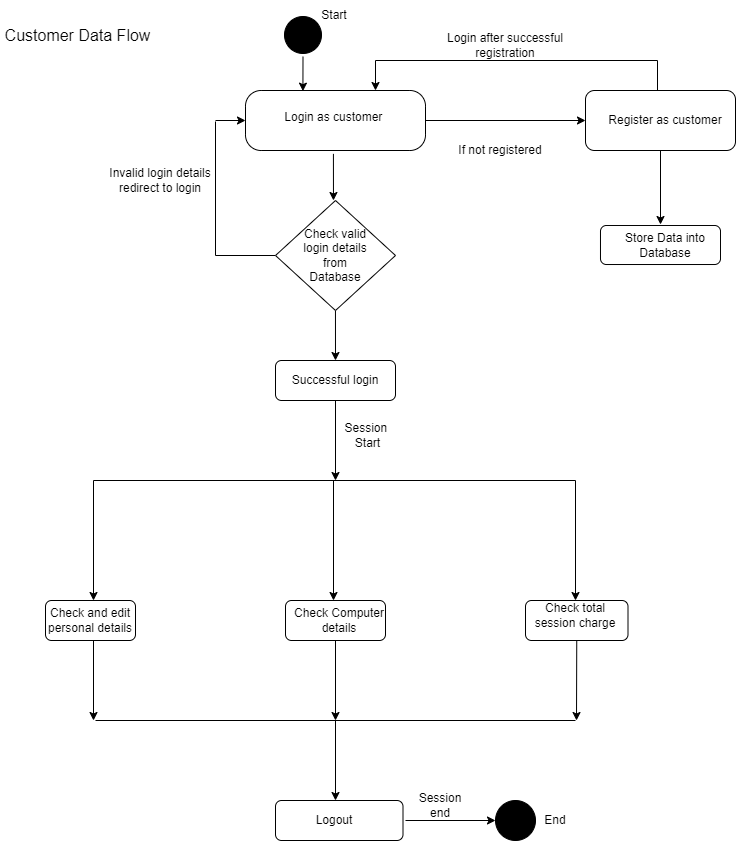

The diagram above was exported from draw.io. Its source (the exported page's mxGraphModel, read from the mxfile embedded in the PNG):
<mxGraphModel dx="782" dy="468" grid="1" gridSize="10" guides="1" tooltips="1" connect="1" arrows="1" fold="1" page="1" pageScale="1" pageWidth="850" pageHeight="1100" math="0" shadow="0">
  <root>
    <mxCell id="0" />
    <mxCell id="1" parent="0" />
    <mxCell id="m_LBmYzhlRHCyYvSxr0G-1" value="" style="ellipse;whiteSpace=wrap;html=1;aspect=fixed;fillColor=#000000;" vertex="1" parent="1">
      <mxGeometry x="349" y="72" width="37" height="37" as="geometry" />
    </mxCell>
    <mxCell id="m_LBmYzhlRHCyYvSxr0G-2" value="Start" style="text;html=1;strokeColor=none;fillColor=none;align=center;verticalAlign=middle;whiteSpace=wrap;rounded=0;" vertex="1" parent="1">
      <mxGeometry x="368.75" y="56" width="60" height="30" as="geometry" />
    </mxCell>
    <mxCell id="m_LBmYzhlRHCyYvSxr0G-3" value="Customer Data Flow" style="text;html=1;strokeColor=none;fillColor=none;align=center;verticalAlign=middle;whiteSpace=wrap;rounded=0;fontStyle=0;fontSize=16;" vertex="1" parent="1">
      <mxGeometry x="65" y="60.5" width="155" height="60" as="geometry" />
    </mxCell>
    <mxCell id="m_LBmYzhlRHCyYvSxr0G-5" value="" style="rounded=1;whiteSpace=wrap;html=1;fontSize=16;fillColor=#FFFFFF;fontColor=none;labelBackgroundColor=none;arcSize=26;noLabel=1;" vertex="1" parent="1">
      <mxGeometry x="310" y="146" width="180" height="60" as="geometry" />
    </mxCell>
    <mxCell id="m_LBmYzhlRHCyYvSxr0G-6" value="&lt;font style=&quot;font-size: 12px&quot;&gt;Login as customer&amp;nbsp;&lt;/font&gt;" style="text;html=1;strokeColor=none;fillColor=none;align=center;verticalAlign=middle;whiteSpace=wrap;rounded=0;labelBackgroundColor=none;fontSize=16;fontColor=none;" vertex="1" parent="1">
      <mxGeometry x="320" y="156" width="160" height="30" as="geometry" />
    </mxCell>
    <mxCell id="m_LBmYzhlRHCyYvSxr0G-8" value="If not registered" style="text;html=1;strokeColor=none;fillColor=none;align=center;verticalAlign=middle;whiteSpace=wrap;rounded=0;labelBackgroundColor=none;fontSize=12;fontColor=none;" vertex="1" parent="1">
      <mxGeometry x="520" y="191" width="90" height="30" as="geometry" />
    </mxCell>
    <mxCell id="m_LBmYzhlRHCyYvSxr0G-10" value="" style="rounded=1;whiteSpace=wrap;html=1;labelBackgroundColor=none;fontSize=12;fontColor=none;fillColor=#FFFFFF;" vertex="1" parent="1">
      <mxGeometry x="650" y="146" width="150" height="60" as="geometry" />
    </mxCell>
    <mxCell id="m_LBmYzhlRHCyYvSxr0G-11" value="Register as customer" style="text;html=1;strokeColor=none;fillColor=none;align=center;verticalAlign=middle;whiteSpace=wrap;rounded=0;labelBackgroundColor=none;fontSize=12;fontColor=none;" vertex="1" parent="1">
      <mxGeometry x="670" y="161" width="120" height="30" as="geometry" />
    </mxCell>
    <mxCell id="m_LBmYzhlRHCyYvSxr0G-12" value="" style="endArrow=classic;html=1;rounded=0;fontSize=12;fontColor=none;exitX=0.5;exitY=1;exitDx=0;exitDy=0;entryX=0.319;entryY=0.011;entryDx=0;entryDy=0;entryPerimeter=0;" edge="1" parent="1" target="m_LBmYzhlRHCyYvSxr0G-5">
      <mxGeometry width="50" height="50" relative="1" as="geometry">
        <mxPoint x="367.5" y="112" as="sourcePoint" />
        <mxPoint x="550" y="136" as="targetPoint" />
      </mxGeometry>
    </mxCell>
    <mxCell id="m_LBmYzhlRHCyYvSxr0G-13" value="" style="endArrow=classic;html=1;rounded=0;fontSize=12;fontColor=none;exitX=1;exitY=0.5;exitDx=0;exitDy=0;entryX=0;entryY=0.5;entryDx=0;entryDy=0;" edge="1" parent="1" source="m_LBmYzhlRHCyYvSxr0G-5" target="m_LBmYzhlRHCyYvSxr0G-10">
      <mxGeometry width="50" height="50" relative="1" as="geometry">
        <mxPoint x="500" y="186" as="sourcePoint" />
        <mxPoint x="550" y="136" as="targetPoint" />
      </mxGeometry>
    </mxCell>
    <mxCell id="m_LBmYzhlRHCyYvSxr0G-14" value="" style="endArrow=none;html=1;rounded=0;fontSize=12;fontColor=none;" edge="1" parent="1">
      <mxGeometry width="50" height="50" relative="1" as="geometry">
        <mxPoint x="722" y="146" as="sourcePoint" />
        <mxPoint x="440" y="116" as="targetPoint" />
        <Array as="points">
          <mxPoint x="722" y="116" />
        </Array>
      </mxGeometry>
    </mxCell>
    <mxCell id="m_LBmYzhlRHCyYvSxr0G-15" value="" style="endArrow=classic;html=1;rounded=0;fontSize=12;fontColor=none;" edge="1" parent="1">
      <mxGeometry width="50" height="50" relative="1" as="geometry">
        <mxPoint x="440" y="116" as="sourcePoint" />
        <mxPoint x="440" y="146" as="targetPoint" />
      </mxGeometry>
    </mxCell>
    <mxCell id="m_LBmYzhlRHCyYvSxr0G-16" value="Login after successful registration" style="text;html=1;strokeColor=none;fillColor=none;align=center;verticalAlign=middle;whiteSpace=wrap;rounded=0;labelBackgroundColor=none;fontSize=12;fontColor=none;" vertex="1" parent="1">
      <mxGeometry x="490" y="86" width="160" height="30" as="geometry" />
    </mxCell>
    <mxCell id="m_LBmYzhlRHCyYvSxr0G-17" value="" style="endArrow=classic;html=1;rounded=0;fontSize=12;fontColor=none;exitX=0.444;exitY=1.056;exitDx=0;exitDy=0;exitPerimeter=0;" edge="1" parent="1">
      <mxGeometry width="50" height="50" relative="1" as="geometry">
        <mxPoint x="397.9200000000001" y="209.3599999999999" as="sourcePoint" />
        <mxPoint x="397.96868475991664" y="256" as="targetPoint" />
      </mxGeometry>
    </mxCell>
    <mxCell id="m_LBmYzhlRHCyYvSxr0G-20" value="" style="endArrow=none;html=1;rounded=0;fontSize=12;fontColor=none;exitX=0;exitY=0.5;exitDx=0;exitDy=0;" edge="1" parent="1" source="m_LBmYzhlRHCyYvSxr0G-26">
      <mxGeometry width="50" height="50" relative="1" as="geometry">
        <mxPoint x="338" y="306" as="sourcePoint" />
        <mxPoint x="280" y="177" as="targetPoint" />
        <Array as="points">
          <mxPoint x="280" y="311" />
        </Array>
      </mxGeometry>
    </mxCell>
    <mxCell id="m_LBmYzhlRHCyYvSxr0G-21" value="" style="endArrow=classic;html=1;rounded=0;fontSize=12;fontColor=none;entryX=0;entryY=0.5;entryDx=0;entryDy=0;" edge="1" parent="1" target="m_LBmYzhlRHCyYvSxr0G-5">
      <mxGeometry width="50" height="50" relative="1" as="geometry">
        <mxPoint x="280" y="176" as="sourcePoint" />
        <mxPoint x="520" y="206" as="targetPoint" />
      </mxGeometry>
    </mxCell>
    <mxCell id="m_LBmYzhlRHCyYvSxr0G-22" value="Invalid login details redirect to login" style="text;html=1;strokeColor=none;fillColor=none;align=center;verticalAlign=middle;whiteSpace=wrap;rounded=0;labelBackgroundColor=none;fontSize=12;fontColor=none;" vertex="1" parent="1">
      <mxGeometry x="170" y="221" width="110" height="30" as="geometry" />
    </mxCell>
    <mxCell id="m_LBmYzhlRHCyYvSxr0G-23" value="" style="endArrow=classic;html=1;rounded=0;fontSize=12;fontColor=none;exitX=0.483;exitY=1;exitDx=0;exitDy=0;exitPerimeter=0;" edge="1" parent="1">
      <mxGeometry width="50" height="50" relative="1" as="geometry">
        <mxPoint x="399.96000000000004" y="366" as="sourcePoint" />
        <mxPoint x="400" y="416" as="targetPoint" />
      </mxGeometry>
    </mxCell>
    <mxCell id="m_LBmYzhlRHCyYvSxr0G-26" value="" style="rhombus;whiteSpace=wrap;html=1;labelBackgroundColor=none;fontSize=12;fontColor=none;fillColor=#FFFFFF;" vertex="1" parent="1">
      <mxGeometry x="340" y="256" width="120" height="110" as="geometry" />
    </mxCell>
    <mxCell id="m_LBmYzhlRHCyYvSxr0G-27" value="Check valid login details from Database" style="text;html=1;strokeColor=none;fillColor=none;align=center;verticalAlign=middle;whiteSpace=wrap;rounded=0;labelBackgroundColor=none;fontSize=12;fontColor=none;" vertex="1" parent="1">
      <mxGeometry x="360" y="296" width="80" height="30" as="geometry" />
    </mxCell>
    <mxCell id="m_LBmYzhlRHCyYvSxr0G-28" value="" style="rounded=1;whiteSpace=wrap;html=1;labelBackgroundColor=none;fontSize=12;fontColor=none;fillColor=#FFFFFF;" vertex="1" parent="1">
      <mxGeometry x="340" y="416" width="120" height="40" as="geometry" />
    </mxCell>
    <mxCell id="m_LBmYzhlRHCyYvSxr0G-29" style="edgeStyle=orthogonalEdgeStyle;rounded=0;orthogonalLoop=1;jettySize=auto;html=1;exitX=0.5;exitY=1;exitDx=0;exitDy=0;fontSize=12;fontColor=none;" edge="1" parent="1" source="m_LBmYzhlRHCyYvSxr0G-28" target="m_LBmYzhlRHCyYvSxr0G-28">
      <mxGeometry relative="1" as="geometry" />
    </mxCell>
    <mxCell id="m_LBmYzhlRHCyYvSxr0G-30" value="Successful login" style="text;html=1;strokeColor=none;fillColor=none;align=center;verticalAlign=middle;whiteSpace=wrap;rounded=0;labelBackgroundColor=none;fontSize=12;fontColor=none;" vertex="1" parent="1">
      <mxGeometry x="350" y="421" width="100" height="30" as="geometry" />
    </mxCell>
    <mxCell id="m_LBmYzhlRHCyYvSxr0G-31" value="" style="endArrow=classic;html=1;rounded=0;fontSize=12;fontColor=none;" edge="1" parent="1">
      <mxGeometry width="50" height="50" relative="1" as="geometry">
        <mxPoint x="400" y="456" as="sourcePoint" />
        <mxPoint x="400" y="536" as="targetPoint" />
      </mxGeometry>
    </mxCell>
    <mxCell id="m_LBmYzhlRHCyYvSxr0G-32" value="" style="endArrow=none;html=1;rounded=0;fontSize=12;fontColor=none;" edge="1" parent="1">
      <mxGeometry width="50" height="50" relative="1" as="geometry">
        <mxPoint x="158" y="536" as="sourcePoint" />
        <mxPoint x="640" y="536" as="targetPoint" />
      </mxGeometry>
    </mxCell>
    <mxCell id="m_LBmYzhlRHCyYvSxr0G-33" value="" style="endArrow=classic;html=1;rounded=0;fontSize=12;fontColor=none;" edge="1" parent="1">
      <mxGeometry width="50" height="50" relative="1" as="geometry">
        <mxPoint x="158" y="536" as="sourcePoint" />
        <mxPoint x="158" y="656" as="targetPoint" />
      </mxGeometry>
    </mxCell>
    <mxCell id="m_LBmYzhlRHCyYvSxr0G-34" value="" style="endArrow=classic;html=1;rounded=0;fontSize=12;fontColor=none;" edge="1" parent="1">
      <mxGeometry width="50" height="50" relative="1" as="geometry">
        <mxPoint x="398" y="536" as="sourcePoint" />
        <mxPoint x="398" y="656" as="targetPoint" />
      </mxGeometry>
    </mxCell>
    <mxCell id="m_LBmYzhlRHCyYvSxr0G-35" value="" style="endArrow=classic;html=1;rounded=0;fontSize=12;fontColor=none;" edge="1" parent="1">
      <mxGeometry width="50" height="50" relative="1" as="geometry">
        <mxPoint x="640" y="536" as="sourcePoint" />
        <mxPoint x="640" y="656" as="targetPoint" />
      </mxGeometry>
    </mxCell>
    <mxCell id="m_LBmYzhlRHCyYvSxr0G-38" value="" style="rounded=1;whiteSpace=wrap;html=1;labelBackgroundColor=none;fontSize=12;fontColor=none;fillColor=#FFFFFF;" vertex="1" parent="1">
      <mxGeometry x="110" y="656" width="90" height="40" as="geometry" />
    </mxCell>
    <mxCell id="m_LBmYzhlRHCyYvSxr0G-39" value="" style="rounded=1;whiteSpace=wrap;html=1;labelBackgroundColor=none;fontSize=12;fontColor=none;fillColor=#FFFFFF;" vertex="1" parent="1">
      <mxGeometry x="350" y="656" width="100" height="40" as="geometry" />
    </mxCell>
    <mxCell id="m_LBmYzhlRHCyYvSxr0G-40" value="" style="rounded=1;whiteSpace=wrap;html=1;labelBackgroundColor=none;fontSize=12;fontColor=none;fillColor=#FFFFFF;" vertex="1" parent="1">
      <mxGeometry x="590" y="656" width="102.5" height="40" as="geometry" />
    </mxCell>
    <mxCell id="m_LBmYzhlRHCyYvSxr0G-43" value="Check and edit personal details" style="text;html=1;strokeColor=none;fillColor=none;align=center;verticalAlign=middle;whiteSpace=wrap;rounded=0;labelBackgroundColor=none;fontSize=12;fontColor=none;" vertex="1" parent="1">
      <mxGeometry x="110" y="661" width="90" height="30" as="geometry" />
    </mxCell>
    <mxCell id="m_LBmYzhlRHCyYvSxr0G-44" value="Check Computer details" style="text;html=1;strokeColor=none;fillColor=none;align=center;verticalAlign=middle;whiteSpace=wrap;rounded=0;labelBackgroundColor=none;fontSize=12;fontColor=none;" vertex="1" parent="1">
      <mxGeometry x="353.75" y="661" width="100" height="30" as="geometry" />
    </mxCell>
    <mxCell id="m_LBmYzhlRHCyYvSxr0G-45" value="Check total session charge" style="text;html=1;strokeColor=none;fillColor=none;align=center;verticalAlign=middle;whiteSpace=wrap;rounded=0;labelBackgroundColor=none;fontSize=12;fontColor=none;" vertex="1" parent="1">
      <mxGeometry x="590" y="656" width="100" height="30" as="geometry" />
    </mxCell>
    <mxCell id="m_LBmYzhlRHCyYvSxr0G-49" value="" style="endArrow=classic;html=1;rounded=0;fontSize=12;fontColor=none;exitX=0.5;exitY=1;exitDx=0;exitDy=0;" edge="1" parent="1">
      <mxGeometry width="50" height="50" relative="1" as="geometry">
        <mxPoint x="158" y="696" as="sourcePoint" />
        <mxPoint x="158" y="776" as="targetPoint" />
      </mxGeometry>
    </mxCell>
    <mxCell id="m_LBmYzhlRHCyYvSxr0G-51" value="" style="endArrow=classic;html=1;rounded=0;fontSize=12;fontColor=none;exitX=0.5;exitY=1;exitDx=0;exitDy=0;" edge="1" parent="1" source="m_LBmYzhlRHCyYvSxr0G-40">
      <mxGeometry width="50" height="50" relative="1" as="geometry">
        <mxPoint x="380" y="686" as="sourcePoint" />
        <mxPoint x="641" y="776" as="targetPoint" />
      </mxGeometry>
    </mxCell>
    <mxCell id="m_LBmYzhlRHCyYvSxr0G-52" value="" style="endArrow=classic;html=1;rounded=0;fontSize=12;fontColor=none;exitX=0.5;exitY=1;exitDx=0;exitDy=0;" edge="1" parent="1" source="m_LBmYzhlRHCyYvSxr0G-39">
      <mxGeometry width="50" height="50" relative="1" as="geometry">
        <mxPoint x="380" y="686" as="sourcePoint" />
        <mxPoint x="400" y="776" as="targetPoint" />
      </mxGeometry>
    </mxCell>
    <mxCell id="m_LBmYzhlRHCyYvSxr0G-55" value="" style="endArrow=none;html=1;rounded=0;fontSize=12;fontColor=none;" edge="1" parent="1">
      <mxGeometry width="50" height="50" relative="1" as="geometry">
        <mxPoint x="160" y="776" as="sourcePoint" />
        <mxPoint x="640" y="776" as="targetPoint" />
      </mxGeometry>
    </mxCell>
    <mxCell id="m_LBmYzhlRHCyYvSxr0G-56" value="" style="endArrow=classic;html=1;rounded=0;fontSize=12;fontColor=none;" edge="1" parent="1">
      <mxGeometry width="50" height="50" relative="1" as="geometry">
        <mxPoint x="400" y="776" as="sourcePoint" />
        <mxPoint x="400" y="856" as="targetPoint" />
      </mxGeometry>
    </mxCell>
    <mxCell id="m_LBmYzhlRHCyYvSxr0G-57" value="" style="rounded=1;whiteSpace=wrap;html=1;labelBackgroundColor=none;fontSize=12;fontColor=none;fillColor=#FFFFFF;" vertex="1" parent="1">
      <mxGeometry x="340" y="856" width="127.5" height="40" as="geometry" />
    </mxCell>
    <mxCell id="m_LBmYzhlRHCyYvSxr0G-58" value="Logout" style="text;html=1;strokeColor=none;fillColor=none;align=center;verticalAlign=middle;whiteSpace=wrap;rounded=0;labelBackgroundColor=none;fontSize=12;fontColor=none;" vertex="1" parent="1">
      <mxGeometry x="368.75" y="861" width="60" height="30" as="geometry" />
    </mxCell>
    <mxCell id="m_LBmYzhlRHCyYvSxr0G-59" value="" style="endArrow=classic;html=1;rounded=0;fontSize=12;fontColor=none;" edge="1" parent="1" target="m_LBmYzhlRHCyYvSxr0G-60">
      <mxGeometry width="50" height="50" relative="1" as="geometry">
        <mxPoint x="470" y="876" as="sourcePoint" />
        <mxPoint x="600" y="876" as="targetPoint" />
      </mxGeometry>
    </mxCell>
    <mxCell id="m_LBmYzhlRHCyYvSxr0G-60" value="" style="ellipse;whiteSpace=wrap;html=1;aspect=fixed;labelBackgroundColor=none;fontSize=12;fontColor=none;fillColor=#000000;" vertex="1" parent="1">
      <mxGeometry x="560" y="856" width="40" height="40" as="geometry" />
    </mxCell>
    <mxCell id="m_LBmYzhlRHCyYvSxr0G-61" value="End" style="text;html=1;strokeColor=none;fillColor=none;align=center;verticalAlign=middle;whiteSpace=wrap;rounded=0;labelBackgroundColor=none;fontSize=12;fontColor=none;" vertex="1" parent="1">
      <mxGeometry x="590" y="861" width="60" height="30" as="geometry" />
    </mxCell>
    <mxCell id="m_LBmYzhlRHCyYvSxr0G-62" value="Session&amp;nbsp;&lt;br&gt;Start" style="text;html=1;strokeColor=none;fillColor=none;align=center;verticalAlign=middle;whiteSpace=wrap;rounded=0;labelBackgroundColor=none;fontSize=12;fontColor=none;" vertex="1" parent="1">
      <mxGeometry x="395" y="476" width="75" height="30" as="geometry" />
    </mxCell>
    <mxCell id="m_LBmYzhlRHCyYvSxr0G-63" value="Session&lt;br&gt;end" style="text;html=1;strokeColor=none;fillColor=none;align=center;verticalAlign=middle;whiteSpace=wrap;rounded=0;labelBackgroundColor=none;fontSize=12;fontColor=none;" vertex="1" parent="1">
      <mxGeometry x="475" y="846" width="60" height="30" as="geometry" />
    </mxCell>
    <mxCell id="m_LBmYzhlRHCyYvSxr0G-65" value="" style="endArrow=classic;html=1;rounded=0;fontSize=12;fontColor=none;exitX=0.5;exitY=1;exitDx=0;exitDy=0;" edge="1" parent="1" source="m_LBmYzhlRHCyYvSxr0G-10">
      <mxGeometry width="50" height="50" relative="1" as="geometry">
        <mxPoint x="460" y="320" as="sourcePoint" />
        <mxPoint x="725" y="280" as="targetPoint" />
      </mxGeometry>
    </mxCell>
    <mxCell id="m_LBmYzhlRHCyYvSxr0G-66" value="" style="rounded=1;whiteSpace=wrap;html=1;labelBackgroundColor=none;fontSize=12;fontColor=none;fillColor=#FFFFFF;" vertex="1" parent="1">
      <mxGeometry x="665" y="281" width="120" height="39" as="geometry" />
    </mxCell>
    <mxCell id="m_LBmYzhlRHCyYvSxr0G-67" value="Store Data into Database" style="text;html=1;strokeColor=none;fillColor=none;align=center;verticalAlign=middle;whiteSpace=wrap;rounded=0;labelBackgroundColor=none;fontSize=12;fontColor=none;" vertex="1" parent="1">
      <mxGeometry x="680" y="285.5" width="100" height="30" as="geometry" />
    </mxCell>
  </root>
</mxGraphModel>